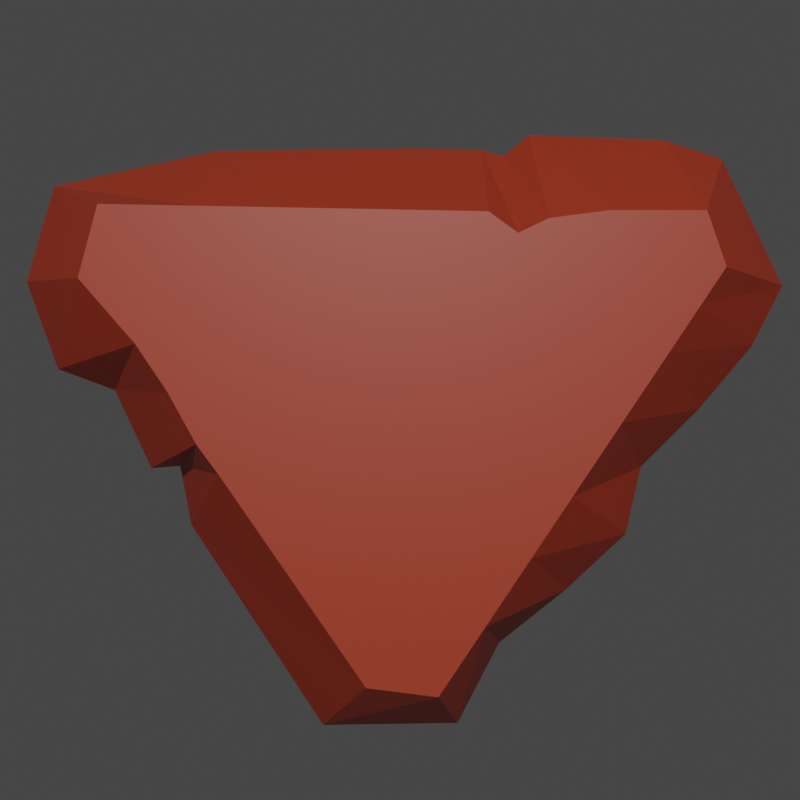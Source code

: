 # Source: panel.blend  (saved by Blender 3.4.6; exported with 4.5.12 LTS)
import bpy
from mathutils import Matrix  # noqa: F401  (used for matrix-valued properties, if any)

bpy.ops.wm.read_factory_settings(use_empty=True)
scene = bpy.context.scene
scene.name = 'Scene'

# ---- collections
col_collection = bpy.data.collections.new('Collection'); scene.collection.children.link(col_collection)

# ---- images (referenced by path relative to the original .blend; pixels are not part of the script)
import os
ASSET_DIR = os.environ.get("B2B_ASSET_DIR", "")  # directory of the original .blend (textures are referenced by path, not embedded)
HERE = os.path.dirname(os.path.abspath(__file__))  # packed textures are extracted next to this script under _unpacked/

def load_image(name, relpath, width, height, colorspace="sRGB"):
    """Load a texture the original file referenced (path relative to the .blend, or extracted next to this script)."""
    p = next((c for c in (os.path.join(HERE, relpath), os.path.join(ASSET_DIR, relpath)) if relpath and os.path.exists(c)), "")
    if p:
        img = bpy.data.images.load(p, check_existing=True)
        img.name = name
    else:  # same state as the original file: an image datablock whose file is absent (Cycles renders it pink)
        img = bpy.data.images.new(name, width, height)
        img.source = "FILE"
        img.filepath = "//" + (relpath or name)
    img.colorspace_settings.name = colorspace
    return img
img_667cfe31b0cf455b14e251991d668750_png_001 = load_image('667cfe31b0cf455b14e251991d668750.png.001', '667cfe31b0cf455b14e251991d668750.png', 1024, 1024, 'sRGB')

# ---- materials (node trees are filled in below, after node groups)
mat_001 = bpy.data.materials.new('Материал.001')
mat_001.use_transparent_shadow = False
mat_x = bpy.data.materials.new('Материал')
mat_x.use_transparent_shadow = False
mat_003 = bpy.data.materials.new('Материал.003')
mat_003.use_transparent_shadow = False
mat_002 = bpy.data.materials.new('Материал.002')
mat_002.use_transparent_shadow = False

# ---- material node trees
mat_001.use_nodes = True; mat_001.node_tree.nodes.clear()
_N = mat_001.node_tree.nodes; _L = mat_001.node_tree.links
n0 = _N.new('ShaderNodeBsdfPrincipled'); n0.name = 'Принципиальный BSDF'; n0.location = (10, 300)
n0.distribution = 'GGX'
n0.subsurface_method = 'RANDOM_WALK_SKIN'
n0.inputs[0].default_value = (0.7991, 0.07227, 0.02416, 1.0)
n0.inputs[3].default_value = 1.45
n0.inputs[27].default_value = (0.0, 0.0, 0.0, 1.0)
n0.inputs[28].default_value = 1.0
n1 = _N.new('ShaderNodeOutputMaterial'); n1.name = 'Вывод материала'; n1.location = (300, 300)
_L.new(n0.outputs[0], n1.inputs[0])
n1.is_active_output = True
mat_x.use_nodes = True; mat_x.node_tree.nodes.clear()
_N = mat_x.node_tree.nodes; _L = mat_x.node_tree.links
n0 = _N.new('ShaderNodeBsdfPrincipled'); n0.name = 'Принципиальный BSDF'; n0.location = (10, 300)
n0.distribution = 'GGX'
n0.subsurface_method = 'RANDOM_WALK_SKIN'
n0.inputs[0].default_value = (0.4621, 0.04666, 0.016, 1.0)
n0.inputs[3].default_value = 1.45
n0.inputs[27].default_value = (0.0, 0.0, 0.0, 1.0)
n0.inputs[28].default_value = 1.0
n1 = _N.new('ShaderNodeDisplacement'); n1.name = 'Смещения'; n1.location = (-473, 285)
n1.inputs[2].default_value = 1.0
n2 = _N.new('ShaderNodeTexImage'); n2.name = 'Изображение-текстура'; n2.location = (-526, 349)
n2.image = img_667cfe31b0cf455b14e251991d668750_png_001
n3 = _N.new('ShaderNodeVectorDisplacement'); n3.name = 'Векторное смещение'; n3.location = (-266, 257)
n3.inputs[1].default_value = 0.1
n3.inputs[2].default_value = 44.9
n4 = _N.new('ShaderNodeOutputMaterial'); n4.name = 'Вывод материала'; n4.location = (300, 300)
_L.new(n0.outputs[0], n4.inputs[0])
_L.new(n2.outputs[0], n3.inputs[0])
n4.is_active_output = True
mat_003.use_nodes = True; mat_003.node_tree.nodes.clear()
_N = mat_003.node_tree.nodes; _L = mat_003.node_tree.links
n0 = _N.new('ShaderNodeBsdfPrincipled'); n0.name = 'Принципиальный BSDF'; n0.location = (10, 300)
n0.distribution = 'GGX'
n0.subsurface_method = 'RANDOM_WALK_SKIN'
n0.inputs[0].default_value = (0.8, 0.1945, 0.01954, 1.0)
n0.inputs[3].default_value = 1.45
n0.inputs[27].default_value = (0.0, 0.0, 0.0, 1.0)
n0.inputs[28].default_value = 1.0
n1 = _N.new('ShaderNodeOutputMaterial'); n1.name = 'Вывод материала'; n1.location = (300, 300)
_L.new(n0.outputs[0], n1.inputs[0])
n1.is_active_output = True
mat_002.use_nodes = True; mat_002.node_tree.nodes.clear()
_N = mat_002.node_tree.nodes; _L = mat_002.node_tree.links
n0 = _N.new('ShaderNodeBsdfPrincipled'); n0.name = 'Принципиальный BSDF'; n0.location = (10, 300)
n0.distribution = 'GGX'
n0.subsurface_method = 'RANDOM_WALK_SKIN'
n0.inputs[0].default_value = (1.0, 1.0, 1.0, 1.0)
n0.inputs[3].default_value = 1.45
n0.inputs[27].default_value = (0.0, 0.0, 0.0, 1.0)
n0.inputs[28].default_value = 1.0
n1 = _N.new('ShaderNodeOutputMaterial'); n1.name = 'Вывод материала'; n1.location = (300, 300)
_L.new(n0.outputs[0], n1.inputs[0])
n1.is_active_output = True

# ---- world
world_world = bpy.data.worlds.new('World'); scene.world = world_world
world_world.use_nodes = True; world_world.node_tree.nodes.clear()
_N = world_world.node_tree.nodes; _L = world_world.node_tree.links
n0 = _N.new('ShaderNodeOutputWorld'); n0.name = 'World Output'; n0.location = (300, 300)
n1 = _N.new('ShaderNodeBackground'); n1.name = 'Background'; n1.location = (10, 300)
n1.inputs[0].default_value = (0.05088, 0.05088, 0.05088, 1.0)
_L.new(n1.outputs[0], n0.inputs[0])
n0.is_active_output = True
world_world.color = (0.05088, 0.05088, 0.05088)
world_world.use_sun_shadow = False
world_world.sun_shadow_jitter_overblur = 0.0

# ---- cameras
cam_camera = bpy.data.cameras.new('Camera')
cam_camera.clip_end = 100.0
cam_camera.ortho_scale = 7.314

# ---- lights
light_light = bpy.data.lights.new('Light', 'POINT')
light_light.transmission_factor = 0.0
light_light.energy = 1000.0
light_light.shadow_soft_size = 0.1
light_light.shadow_maximum_resolution = 0.006
light_light.use_absolute_resolution = True

# ---- meshes
me_001 = bpy.data.meshes.new('Куб.001')
me_001.from_pydata([(-0.6947, -0.6894, -0.7077), (-0.7094, -0.6894, 0.7335), (0.6597, -0.6894, -0.6305), (0.8289, -0.6894, 0.8365), (-0.7315, -0.8452, 0.2316), (-0.5767, -1.0, 0.228), (0.5913, -1.0, -0.1686), (0.7461, -0.8452, -0.1533), (0.674, -1.0, 0.6817), (0.8289, -0.8452, 0.8365), (-0.4793, -1.0, 0.6817), (-0.6613, -1.0, 0.4998), (-0.8161, -0.8452, 0.6546), (-0.6341, -0.8452, 0.8365), (-0.7445, -0.6966, 0.7188), (0.7461, -0.6894, -0.2367), (0.6908, -0.8452, 0.1089), (0.5365, -1.0, 0.06186), (0.6948, -0.6894, 0.0996), (0.8398, -0.8452, 0.02213), (0.685, -1.0, -0.008328), (0.8404, -0.6894, -0.01493), (0.47, -1.0, -0.6485), (0.636, -1.0, -0.4281), (0.8013, -0.8452, -0.5869), (0.6248, -0.8452, -0.8033), (0.7112, -0.6895, -0.6783), (-0.6613, -1.0, -0.5099), (-0.5227, -1.0, -0.6485), (-0.6775, -0.8452, -0.8033), (-0.8161, -0.8452, -0.6647), (-0.6947, -0.732, -0.7077), (-0.6613, -1.0, 0.2942), (-0.8161, -0.8452, 0.3053), (-0.6613, -1.0, 0.1618), (-0.8161, -0.8452, 0.1471)], [], [(0, 1, 3, 18, 21, 15, 2), (3, 1, 14, 13, 9), (9, 13, 10, 8), (8, 17, 16, 9), (0, 2, 26, 25, 29, 31), (31, 30, 35, 4, 33, 12, 14, 1, 0), (2, 15, 7, 24, 26), (12, 13, 14), (10, 13, 12, 11), (22, 23, 6, 20, 17, 8, 10, 11, 32, 5, 34, 27, 28), (27, 34, 35, 30), (7, 15, 21, 19), (16, 17, 20, 19), (16, 18, 3, 9), (19, 21, 18, 16), (19, 20, 6, 7), (24, 25, 26), (22, 25, 24, 23), (7, 6, 23, 24), (29, 30, 31), (29, 28, 27, 30), (29, 25, 22, 28), (4, 5, 32, 33), (33, 32, 11, 12), (35, 34, 5, 4)])
_uv = me_001.uv_layers.new(name='UVКарта')
_uv.uv.foreach_set('vector', [0.375, 0.25, 0.625, 0.25, 0.625, 0.5, 0.5127, 0.5, 0.4885, 0.5, 0.4614, 0.5, 0.375, 0.5, 0.625, 0.5, 0.875, 0.5, 0.875, 0.7121, 0.8473, 0.7306, 0.625, 0.7306, 0.625, 0.75, 0.625, 0.9723, 0.6014, 0.9488, 0.6014, 0.7735, 0.6014, 0.7735, 0.5069, 0.7735, 0.5141, 0.7306, 0.625, 0.7306, 0.125, 0.5, 0.375, 0.5, 0.375, 0.5001, 0.344, 0.7306, 0.1461, 0.7306, 0.125, 0.5631, 0.375, 0.1869, 0.3961, 0.01935, 0.5199, 0.01935, 0.5328, 0.01935, 0.544, 0.01935, 0.5973, 0.01935, 0.625, 0.03792, 0.625, 0.25, 0.375, 0.25, 0.375, 0.5, 0.4614, 0.5, 0.4741, 0.7306, 0.408, 0.7306, 0.375, 0.5001, 0.5973, 0.01935, 0.625, 0.01935, 0.625, 0.03792, 0.6014, 0.9488, 0.625, 0.9723, 0.5973, 1.0, 0.5737, 0.9765, 0.3986, 0.8045, 0.4322, 0.7735, 0.4718, 0.7735, 0.4895, 0.7735, 0.5069, 0.7735, 0.6014, 0.7735, 0.6014, 0.9488, 0.5737, 0.9765, 0.5423, 0.9765, 0.5322, 0.9765, 0.5221, 0.9765, 0.4197, 0.9765, 0.3986, 0.9554, 0.4197, 0.9765, 0.5221, 0.9765, 0.5199, 1.0, 0.3961, 1.0, 0.4741, 0.7306, 0.4614, 0.5, 0.4885, 0.5, 0.4941, 0.7306, 0.5141, 0.7306, 0.5069, 0.7735, 0.4895, 0.7735, 0.4941, 0.7306, 0.5141, 0.7306, 0.5127, 0.5, 0.625, 0.5, 0.625, 0.7306, 0.4941, 0.7306, 0.4885, 0.5, 0.5127, 0.5, 0.5141, 0.7306, 0.4941, 0.7306, 0.4895, 0.7735, 0.4718, 0.7735, 0.4741, 0.7306, 0.3708, 0.7306, 0.344, 0.7306, 0.375, 0.5001, 0.3986, 0.8045, 0.375, 0.781, 0.3874, 0.7624, 0.3986, 0.7735, 0.4741, 0.7306, 0.4718, 0.7735, 0.4322, 0.7735, 0.408, 0.7306, 0.1461, 0.7306, 0.125, 0.7306, 0.125, 0.5631, 0.375, 0.9789, 0.3986, 0.9554, 0.4197, 0.9765, 0.3961, 1.0, 0.375, 0.9789, 0.375, 0.781, 0.3986, 0.8045, 0.3986, 0.9554, 0.5328, 1.0, 0.5322, 0.9765, 0.5423, 0.9765, 0.544, 1.0, 0.544, 1.0, 0.5423, 0.9765, 0.5737, 0.9765, 0.5973, 1.0, 0.5199, 1.0, 0.5221, 0.9765, 0.5322, 0.9765, 0.5328, 1.0])
me_001.materials.append(mat_001)
me_001.update()
me_002 = bpy.data.meshes.new('Куб.002')
me_002.from_pydata([(0.7827, 1.0, 2.032), (1.0, 1.0, 1.815), (0.8525, -1.55, 1.665), (0.6335, -1.55, 1.884), (1.0, -0.8525, 1.814), (0.782, -0.8525, 2.032), (-1.0, 1.0, 1.815), (-0.7827, 1.0, 2.032), (-0.6335, -1.55, 1.884), (-0.8525, -1.55, 1.665), (-0.782, -0.8525, 2.032), (-1.0, -0.8525, 1.814), (-0.7827, 1.0, -1.998), (-1.0, 1.0, -1.781), (-0.8525, -1.0, -1.632), (-0.6335, -1.0, -1.851), (-1.0, -0.8525, -1.78), (-0.782, -0.8525, -1.998), (1.0, 1.0, -1.781), (0.7827, 1.0, -1.998), (0.6335, -1.0, -1.851), (0.8525, -1.0, -1.632), (0.782, -0.8525, -1.998), (1.0, -0.8525, -1.78), (0.9274, -0.8525, 1.126), (0.7799, -1.0, 0.967), (1.0, -0.8525, 0.9987), (0.8525, -1.0, 0.8535), (0.8525, -1.0, 1.08), (1.0, -0.8525, 1.217), (-1.0, 1.0, 0.6824), (-1.0, -0.8525, 0.6723), (-0.8525, -1.0, 0.7365), (-0.9001, -0.8525, 0.5976), (-0.7526, -1.0, 0.6509), (-1.0, 1.0, 0.6144), (-1.0, -0.8525, 0.5551), (-1.0, 1.0, 0.5386), (-0.8525, -1.0, 0.5684), (1.0, -0.8531, -1.005), (-0.8525, -1.001, -0.01966), (1.0, 1.407, -1.044), (0.8525, -1.001, -1.043), (-1.0, -0.8531, -0.07485), (0.7248, -1.001, -1.12), (-0.8525, -1.55, 1.482), (1.0, -0.8525, 1.418), (1.0, 1.054, 1.436), (0.8525, -1.55, 1.497), (-1.0, 1.0, 1.372), (-1.0, -0.8525, 1.332), (-0.8525, -1.0, 1.36), (-1.0, -0.8525, 1.232), (-1.0, 1.0, 1.233), (1.0, -0.8525, 1.3), (0.8525, -1.0, 1.398), (1.0, 1.074, 1.295), (1.0, -0.8531, -0.9504), (0.8525, -1.001, -0.9882), (1.0, 1.399, -0.9877), (-1.0, -0.853, -0.02353), (-0.8525, -1.001, 0.02944), (0.7209, -0.9132, -1.068), (0.8219, -0.9132, -1.007), (-0.8106, -0.9132, 0.0002315), (-0.8067, -0.9126, 0.5472), (-0.6867, -0.9126, 0.6688), (-0.8118, -0.9126, 0.7735), (-0.8107, -0.9126, 1.326), (0.8165, -0.9126, 1.365), (0.8117, -0.9126, 1.095), (0.7375, -0.9126, 0.9559), (0.8056, -0.9127, 0.8381)], [], [(12, 13, 37, 35, 30, 53, 49, 6, 7, 0, 1, 47, 56, 59, 41, 18, 19), (14, 40, 43, 16), (0, 7, 10, 5), (5, 10, 8, 3), (20, 21, 42, 44, 40, 14, 15), (16, 43, 60, 36, 37, 13), (5, 3, 2, 4), (4, 1, 0, 5), (18, 41, 39, 23), (8, 10, 11, 9), (10, 7, 6, 11), (2, 48, 46, 4), (17, 15, 14, 16), (16, 13, 12, 17), (17, 22, 20, 15), (20, 22, 23, 21), (18, 23, 22, 19), (12, 19, 22, 17), (24, 25, 27, 26), (26, 27, 58, 57), (29, 28, 25, 24), (30, 31, 52, 53), (31, 32, 51, 52), (33, 34, 32, 31), (35, 33, 31, 30), (37, 36, 33, 35), (36, 38, 34, 33), (43, 40, 61, 60), (39, 41, 59, 57), (39, 42, 21, 23), (40, 44, 42, 58, 63, 62, 64, 61), (46, 47, 1, 4), (45, 48, 2, 3, 8, 9), (46, 48, 55, 54), (49, 50, 11, 6), (50, 45, 9, 11), (53, 52, 50, 49), (54, 56, 47, 46), (52, 51, 45, 50), (54, 55, 28, 29), (51, 55, 48, 45), (57, 58, 42, 39), (61, 64, 65, 66, 67, 68, 69, 70, 71, 72, 63, 58, 27, 25, 28, 55, 51, 32, 34, 38), (60, 61, 38, 36), (57, 59, 56, 54, 29, 24, 26), (63, 72, 71, 70, 69, 68, 67, 66, 65, 64, 62)])
_uv = me_002.uv_layers.new(name='UVКарта')
_uv.uv.foreach_set('vector', [0.375, 0.2772, 0.4022, 0.25, 0.5284, 0.25, 0.5325, 0.25, 0.5362, 0.25, 0.5662, 0.25, 0.5737, 0.25, 0.5978, 0.25, 0.625, 0.2772, 0.625, 0.4728, 0.5978, 0.5, 0.5772, 0.5, 0.5696, 0.5, 0.4453, 0.5, 0.4423, 0.5, 0.4022, 0.5, 0.375, 0.4728, 0.3282, 0.3268, 0.4056, 0.3268, 0.4024, 0.3452, 0.3096, 0.3452, 0.6522, 0.5, 0.8478, 0.5, 0.8478, 0.7316, 0.6522, 0.7316, 0.2625, 0.3751, 0.2625, 0.5706, 0.2441, 0.552, 0.2441, 0.3937, 0.4324, 0.6455, 0.3935, 0.6066, 0.3935, 0.5664, 0.4162, 0.5733, 0.6965, 0.4965, 0.6965, 0.6066, 0.6575, 0.6455, 0.4022, 0.01844, 0.495, 0.01844, 0.4978, 0.01844, 0.5293, 0.01844, 0.5284, 0.25, 0.4022, 0.25, 0.6159, 0.7497, 0.6066, 0.7684, 0.5792, 0.7684, 0.5978, 0.7316, 0.5978, 0.7316, 0.5978, 0.5, 0.6522, 0.5, 0.6522, 0.7316, 0.4022, 0.5, 0.4423, 0.5, 0.4444, 0.7316, 0.4022, 0.7316, 0.6066, 0.9542, 0.625, 0.9728, 0.5978, 1.0, 0.5792, 0.9816, 0.625, 0.01844, 0.625, 0.25, 0.5978, 0.25, 0.5978, 0.01844, 0.7644, 0.6891, 0.7499, 0.6891, 0.7614, 0.6522, 0.7829, 0.6522, 0.5073, 0.9728, 0.5257, 0.9542, 0.5531, 0.9816, 0.5345, 1.0, 0.125, 0.7316, 0.125, 0.5, 0.1522, 0.5, 0.1522, 0.7316, 0.5284, 0.9728, 0.5284, 0.7772, 0.5469, 0.7958, 0.5469, 0.9542, 0.3934, 0.7958, 0.375, 0.7772, 0.3841, 0.7591, 0.3934, 0.7684, 0.4022, 0.5, 0.4022, 0.7316, 0.3478, 0.7316, 0.3478, 0.5, 0.1522, 0.5, 0.3478, 0.5, 0.3478, 0.7316, 0.1522, 0.7316, 0.7455, 0.6522, 0.7308, 0.6891, 0.7254, 0.6891, 0.7386, 0.6522, 0.7386, 0.6522, 0.7254, 0.6891, 0.6369, 0.6891, 0.6326, 0.6522, 0.7505, 0.6522, 0.7363, 0.6891, 0.7308, 0.6891, 0.7455, 0.6522, 0.5362, 0.25, 0.5356, 0.01844, 0.5661, 0.01844, 0.5662, 0.25, 0.443, 0.3452, 0.442, 0.3268, 0.4655, 0.3268, 0.4735, 0.3452, 0.439, 0.3452, 0.4379, 0.3268, 0.442, 0.3268, 0.443, 0.3452, 0.5325, 0.25, 0.5316, 0.01844, 0.5356, 0.01844, 0.5362, 0.25, 0.5284, 0.25, 0.5293, 0.01844, 0.5316, 0.01844, 0.5325, 0.25, 0.4367, 0.3452, 0.4339, 0.3268, 0.4379, 0.3268, 0.439, 0.3452, 0.4024, 0.3452, 0.4056, 0.3268, 0.408, 0.3268, 0.4052, 0.3452, 0.4444, 0.7316, 0.4423, 0.5, 0.4453, 0.5, 0.4474, 0.7316, 0.6296, 0.6522, 0.6343, 0.6891, 0.606, 0.6891, 0.5874, 0.6522, 0.6965, 0.4965, 0.4162, 0.5733, 0.3935, 0.5664, 0.3935, 0.5627, 0.3989, 0.5642, 0.4169, 0.5694, 0.689, 0.4952, 0.6965, 0.4932, 0.5762, 0.7316, 0.5772, 0.5, 0.5978, 0.5, 0.5978, 0.7316, 0.6965, 0.403, 0.3935, 0.402, 0.3935, 0.3815, 0.4324, 0.3425, 0.6575, 0.3425, 0.6965, 0.3815, 0.7614, 0.6522, 0.7499, 0.6891, 0.7452, 0.6891, 0.755, 0.6522, 0.5737, 0.25, 0.5715, 0.01844, 0.5978, 0.01844, 0.5978, 0.25, 0.4789, 0.3452, 0.4714, 0.3268, 0.4866, 0.3268, 0.5052, 0.3452, 0.5662, 0.25, 0.5661, 0.01844, 0.5715, 0.01844, 0.5737, 0.25, 0.5698, 0.7316, 0.5696, 0.5, 0.5772, 0.5, 0.5762, 0.7316, 0.4735, 0.3452, 0.4655, 0.3268, 0.4714, 0.3268, 0.4789, 0.3452, 0.755, 0.6522, 0.7452, 0.6891, 0.7363, 0.6891, 0.7505, 0.6522, 0.6965, 0.4114, 0.3935, 0.4087, 0.3935, 0.402, 0.6965, 0.403, 0.6326, 0.6522, 0.6369, 0.6891, 0.6343, 0.6891, 0.6296, 0.6522, 0.6965, 0.4932, 0.689, 0.4952, 0.69, 0.458, 0.6734, 0.4506, 0.6901, 0.4432, 0.689, 0.4133, 0.3999, 0.4103, 0.3997, 0.4216, 0.4065, 0.4309, 0.4006, 0.4383, 0.3989, 0.5642, 0.3935, 0.5627, 0.3935, 0.4369, 0.3935, 0.4291, 0.3935, 0.4214, 0.3935, 0.4087, 0.6965, 0.4114, 0.6965, 0.4449, 0.6965, 0.4507, 0.6965, 0.4564, 0.4052, 0.3452, 0.408, 0.3268, 0.4339, 0.3268, 0.4367, 0.3452, 0.4474, 0.7316, 0.4453, 0.5, 0.5696, 0.5, 0.5698, 0.7316, 0.5653, 0.7316, 0.5603, 0.7316, 0.5534, 0.7316, 0.3989, 0.5642, 0.4006, 0.4383, 0.4065, 0.4309, 0.3997, 0.4216, 0.3999, 0.4103, 0.689, 0.4133, 0.6901, 0.4432, 0.6734, 0.4506, 0.69, 0.458, 0.689, 0.4952, 0.4169, 0.5694])
me_002.materials.append(mat_x)
me_002.update()
me_003 = bpy.data.meshes.new('Куб.003')
me_003.from_pydata([(-0.6795, -1.0, -0.8628), (-0.5825, -1.0, 0.8664), (-0.7278, 1.0, -0.9481), (-0.5835, 1.0, 0.9719), (0.8284, -1.0, -0.7739), (0.9433, -1.0, 0.7779), (0.9629, 1.0, -0.8363), (0.9433, 1.0, 0.8834), (-0.759, -1.0, 0.8257), (-0.7999, 1.0, 0.902), (0.9643, 1.0, 0.7806), (0.88, -1.0, 0.7806), (-0.8719, 1.0, 0.831), (0.9611, 1.254, 0.7417), (0.8769, -0.7456, 0.7417), (-0.759, -1.0, 0.806), (-0.9337, 1.0, 0.7877), (1.0, 1.0, 0.6748), (0.9158, -1.0, 0.6748), (-0.759, -1.0, 0.7446), (-0.3639, -1.0, 0.8196), (-0.3758, 1.0, 0.9251), (-0.3146, -1.0, 0.8664), (-0.3299, 1.0, 0.9719), (-0.2432, -1.0, 0.841), (-0.2551, 1.0, 0.9464), (-0.204, -1.0, 0.8664), (-0.2159, 1.0, 0.9719), (-0.3061, 1.0, 0.9719), (-0.2925, -1.0, 0.8664), (0.09362, -1.0, 0.8664), (0.09702, 1.0, 0.9719), (0.131, -1.0, 0.8349), (0.1395, 1.0, 0.9403), (0.1668, -1.0, 0.8664), (0.1736, 1.0, 0.9719), (0.2688, -1.0, 0.8664), (0.2788, 1.0, 0.9719), (0.3198, -1.0, 0.8359), (0.3334, 1.0, 0.9414), (0.777, -1.0, 0.8383), (0.7975, 1.0, 0.9438), (0.9878, 1.0, 0.6087), (0.9035, -1.0, 0.6027), (0.9682, 1.0, 0.5572), (0.8839, -1.0, 0.553), (0.9309, 1.0, 0.394), (0.847, -1.0, 0.3738), (1.036, 1.0, 0.264), (0.9518, -1.0, 0.2506), (1.01, 1.0, 0.2316), (0.8752, -1.0, 0.2055), (1.067, 1.0, 0.1864), (0.9265, -1.0, 0.1702), (0.9771, 1.0, 0.1178), (0.804, -1.0, 0.1101), (1.043, 1.0, 0.07528), (0.887, -1.0, 0.05629), (1.026, 1.0, 0.02188), (0.8634, -1.0, 0.006014), (1.004, 1.0, -0.04027), (0.8646, -1.0, -0.0501), (-0.759, -1.0, 0.5249), (-0.8547, 0.09626, 0.5492), (-0.7637, -1.0, 0.4381), (-0.8612, 0.08978, 0.4602), (-0.7517, -1.0, 0.285), (-0.9274, 1.0, 0.2674), (-0.9064, 1.0, 0.09152), (-0.7136, -1.0, 0.1193), (-0.859, -1.0, -0.2632), (-0.9609, 0.06241, -0.2667), (-0.8004, -1.0, -0.3827), (-0.9115, 0.1005, -0.4065), (-0.7844, -1.0, -0.4639), (-0.9626, 0.1575, -0.4856), (-0.7347, -1.0, -0.6327), (-0.9646, 0.4567, -0.6683), (-0.7505, -1.0, -0.7157), (-0.9337, 0.6161, -0.7656), (-0.7254, -1.0, -0.7549), (-0.8614, 0.8003, -0.8781), (-0.636, -1.0, -0.8258), (-0.8177, 0.9205, -0.9127), (-0.5341, 1.0, -0.9749), (-0.544, -1.0, -0.8914), (-0.3, -1.0, -0.84), (-0.2881, 1.0, -0.9436), (-0.1089, 1.0, -0.9101), (-0.1357, -1.0, -0.8037), (0.0892, -1.0, -0.817), (0.05972, 1.0, -0.9354), (0.1995, -1.0, -0.8554), (0.197, 1.0, -0.9399), (0.3537, -1.0, -0.8342), (0.4049, 1.0, -0.9247), (0.5836, -1.0, -0.8016), (0.5893, 1.0, -0.8801), (0.7604, 1.0, -0.91), (0.7019, -1.0, -0.85), (0.9879, 1.0, -0.6501), (0.8628, -1.0, -0.6433), (0.8877, -1.0, -0.4919), (1.014, 0.8323, -0.4995), (1.019, 1.0, -0.2952), (0.859, -1.0, -0.2863), (0.8626, -1.0, -0.1809), (0.9773, 1.0, -0.1817), (0.9787, 1.0, -0.1153), (0.861, -1.0, -0.1113)], [], [(8, 1, 3, 9), (9, 3, 21, 23, 28, 25, 27, 31, 33, 35, 37, 39, 41, 7, 10), (10, 7, 5, 11), (11, 5, 40, 38, 36, 34, 32, 30, 26, 24, 29, 22, 20, 1, 8), (2, 84, 85, 0), (7, 41, 40, 5), (13, 10, 11, 14), (12, 9, 10, 13), (15, 8, 9, 12), (19, 15, 12, 16), (16, 12, 13, 17), (17, 13, 14, 18), (4, 101, 102, 105, 106, 109, 61, 59, 57, 55, 53, 51, 49, 47, 45, 43, 18, 19, 62, 64, 66, 69, 70, 72, 74, 76, 78, 80, 82, 0, 85, 86, 89, 90, 92, 94, 96, 99), (6, 100, 101, 4), (2, 68, 67, 16, 17, 42, 44, 46, 48, 50, 52, 54, 56, 58, 60, 108, 107, 104, 100, 6, 98, 97, 95, 93, 91, 88, 87, 84), (0, 82, 83, 2), (20, 21, 3, 1), (22, 23, 21, 20), (24, 25, 28, 29), (26, 27, 25, 24), (29, 28, 23, 22), (30, 31, 27, 26), (32, 33, 31, 30), (34, 35, 33, 32), (36, 37, 35, 34), (38, 39, 37, 36), (40, 41, 39, 38), (43, 42, 17, 18), (45, 44, 42, 43), (47, 46, 44, 45), (49, 48, 46, 47), (51, 50, 48, 49), (53, 52, 50, 51), (55, 54, 52, 53), (57, 56, 54, 55), (59, 58, 56, 57), (61, 60, 58, 59), (16, 63, 62, 19), (16, 65, 64, 62, 63), (67, 66, 64, 65, 16), (68, 69, 66, 67), (68, 71, 70, 69), (68, 73, 72, 70, 71), (2, 83, 81, 79, 77, 75, 74, 72, 73, 68), (77, 76, 74, 75), (79, 78, 76, 77), (81, 80, 78, 79), (83, 82, 80, 81), (85, 84, 87, 86), (86, 87, 88, 89), (89, 88, 91, 90), (90, 91, 93, 92), (92, 93, 95, 94), (94, 95, 97, 96), (96, 97, 98, 99), (99, 98, 6, 4), (101, 100, 103, 102), (102, 103, 100, 104, 105), (105, 104, 107, 106), (106, 107, 108, 109), (109, 108, 60, 61), (18, 14, 11, 8, 15, 19)])
_uv = me_003.uv_layers.new(name='UVКарта')
_uv.uv.foreach_set('vector', [0.5, 0.0, 0.625, 0.0, 0.625, 0.25, 0.5, 0.25, 0.5, 0.25, 0.625, 0.25, 0.625, 0.2828, 0.625, 0.29, 0.625, 0.2938, 0.625, 0.3019, 0.625, 0.308, 0.625, 0.3574, 0.625, 0.3642, 0.625, 0.3695, 0.625, 0.3861, 0.625, 0.3948, 0.625, 0.468, 0.625, 0.5, 0.5, 0.5, 0.5, 0.5, 0.625, 0.5, 0.625, 0.75, 0.5, 0.75, 0.5, 0.75, 0.625, 0.75, 0.625, 0.7852, 0.625, 0.8574, 0.625, 0.8655, 0.625, 0.8816, 0.625, 0.8873, 0.625, 0.8932, 0.625, 0.9402, 0.625, 0.9464, 0.625, 0.9542, 0.625, 0.9577, 0.625, 0.9655, 0.625, 1.0, 0.5, 1.0, 0.125, 0.5, 0.1553, 0.5, 0.1556, 0.75, 0.125, 0.75, 0.625, 0.5, 0.657, 0.5, 0.6602, 0.75, 0.625, 0.75, 0.4375, 0.5, 0.5, 0.5, 0.5, 0.75, 0.4375, 0.75, 0.4375, 0.25, 0.5, 0.25, 0.5, 0.5, 0.4375, 0.5, 0.4375, 0.0, 0.5, 0.0, 0.5, 0.25, 0.4375, 0.25, 0.4062, 0.0, 0.4375, 0.0, 0.4375, 0.25, 0.4062, 0.25, 0.4062, 0.25, 0.4375, 0.25, 0.4375, 0.5, 0.4062, 0.5, 0.4062, 0.5, 0.4375, 0.5, 0.4375, 0.75, 0.4062, 0.75, 0.375, 0.75, 0.3782, 0.75, 0.3819, 0.75, 0.3869, 0.75, 0.3895, 0.75, 0.3912, 0.75, 0.3927, 0.75, 0.3938, 0.75, 0.3947, 0.75, 0.3957, 0.75, 0.3968, 0.75, 0.3975, 0.75, 0.3983, 0.75, 0.4006, 0.75, 0.404, 0.75, 0.4045, 0.75, 0.4062, 0.75, 0.4062, 1.0, 0.4023, 1.0, 0.4008, 1.0, 0.398, 1.0, 0.3951, 1.0, 0.3882, 1.0, 0.3861, 1.0, 0.3846, 1.0, 0.3816, 1.0, 0.3801, 1.0, 0.3786, 1.0, 0.3772, 1.0, 0.375, 1.0, 0.375, 0.9694, 0.375, 0.9348, 0.375, 0.9114, 0.375, 0.8887, 0.375, 0.8713, 0.375, 0.8419, 0.375, 0.8092, 0.375, 0.7924, 0.375, 0.5, 0.3792, 0.5, 0.3782, 0.75, 0.375, 0.75, 0.375, 0.25, 0.3941, 0.25, 0.3972, 0.25, 0.4062, 0.25, 0.4062, 0.5, 0.4047, 0.5, 0.4041, 0.5, 0.401, 0.5, 0.3986, 0.5, 0.398, 0.5, 0.3971, 0.5, 0.3959, 0.5, 0.3951, 0.5, 0.3941, 0.5, 0.3929, 0.5, 0.3912, 0.5, 0.3897, 0.5, 0.3872, 0.5, 0.3792, 0.5, 0.375, 0.5, 0.375, 0.4657, 0.375, 0.4412, 0.375, 0.4148, 0.375, 0.385, 0.375, 0.3653, 0.375, 0.3412, 0.375, 0.3155, 0.375, 0.2803, 0.375, 0.0, 0.3772, 0.0, 0.3759, 0.2401, 0.375, 0.25, 0.8405, 0.75, 0.8422, 0.5, 0.875, 0.5, 0.875, 0.75, 0.8327, 0.75, 0.835, 0.5, 0.8422, 0.5, 0.8405, 0.75, 0.8214, 0.75, 0.8231, 0.5, 0.8312, 0.5, 0.8292, 0.75, 0.8152, 0.75, 0.817, 0.5, 0.8231, 0.5, 0.8214, 0.75, 0.8292, 0.75, 0.8312, 0.5, 0.835, 0.5, 0.8327, 0.75, 0.7682, 0.75, 0.7676, 0.5, 0.817, 0.5, 0.8152, 0.75, 0.7623, 0.75, 0.7608, 0.5, 0.7676, 0.5, 0.7682, 0.75, 0.7566, 0.75, 0.7555, 0.5, 0.7608, 0.5, 0.7623, 0.75, 0.7405, 0.75, 0.7389, 0.5, 0.7555, 0.5, 0.7566, 0.75, 0.7324, 0.75, 0.7302, 0.5, 0.7389, 0.5, 0.7405, 0.75, 0.6602, 0.75, 0.657, 0.5, 0.7302, 0.5, 0.7324, 0.75, 0.4045, 0.75, 0.4047, 0.5, 0.4062, 0.5, 0.4062, 0.75, 0.404, 0.75, 0.4041, 0.5, 0.4047, 0.5, 0.4045, 0.75, 0.4006, 0.75, 0.401, 0.5, 0.4041, 0.5, 0.404, 0.75, 0.3983, 0.75, 0.3986, 0.5, 0.401, 0.5, 0.4006, 0.75, 0.3975, 0.75, 0.398, 0.5, 0.3986, 0.5, 0.3983, 0.75, 0.3968, 0.75, 0.3971, 0.5, 0.398, 0.5, 0.3975, 0.75, 0.3957, 0.75, 0.3959, 0.5, 0.3971, 0.5, 0.3968, 0.75, 0.3947, 0.75, 0.3951, 0.5, 0.3959, 0.5, 0.3957, 0.75, 0.3938, 0.75, 0.3941, 0.5, 0.3951, 0.5, 0.3947, 0.75, 0.3927, 0.75, 0.3929, 0.5, 0.3941, 0.5, 0.3938, 0.75, 0.4062, 0.25, 0.4024, 0.137, 0.4023, 0.0, 0.4062, 0.0, 0.4062, 0.25, 0.4008, 0.1362, 0.4008, 0.0, 0.4023, 0.0, 0.4024, 0.137, 0.3972, 0.25, 0.398, 0.0, 0.4008, 0.0, 0.4008, 0.1362, 0.4062, 0.25, 0.3941, 0.25, 0.3951, 0.0, 0.398, 0.0, 0.3972, 0.25, 0.3941, 0.25, 0.388, 0.1327, 0.3882, 0.0, 0.3951, 0.0, 0.3941, 0.25, 0.3855, 0.1375, 0.3861, 0.0, 0.3882, 0.0, 0.388, 0.1327, 0.375, 0.25, 0.3759, 0.2401, 0.3772, 0.225, 0.3791, 0.202, 0.3809, 0.1821, 0.3841, 0.1447, 0.3846, 0.0, 0.3861, 0.0, 0.3855, 0.1375, 0.3941, 0.25, 0.3809, 0.1821, 0.3816, 0.0, 0.3846, 0.0, 0.3841, 0.1447, 0.3791, 0.202, 0.3801, 0.0, 0.3816, 0.0, 0.3809, 0.1821, 0.3772, 0.225, 0.3786, 0.0, 0.3801, 0.0, 0.3791, 0.202, 0.3759, 0.2401, 0.3772, 0.0, 0.3786, 0.0, 0.3772, 0.225, 0.1556, 0.75, 0.1553, 0.5, 0.1905, 0.5, 0.1902, 0.75, 0.1902, 0.75, 0.1905, 0.5, 0.2162, 0.5, 0.2136, 0.75, 0.2136, 0.75, 0.2162, 0.5, 0.2403, 0.5, 0.2363, 0.75, 0.2363, 0.75, 0.2403, 0.5, 0.26, 0.5, 0.2537, 0.75, 0.2537, 0.75, 0.26, 0.5, 0.2898, 0.5, 0.2831, 0.75, 0.2831, 0.75, 0.2898, 0.5, 0.3162, 0.5, 0.3158, 0.75, 0.3158, 0.75, 0.3162, 0.5, 0.3407, 0.5, 0.3326, 0.75, 0.3326, 0.75, 0.3407, 0.5, 0.375, 0.5, 0.375, 0.75, 0.3782, 0.75, 0.3792, 0.5, 0.3825, 0.521, 0.3819, 0.75, 0.3819, 0.75, 0.3825, 0.521, 0.3792, 0.5, 0.3872, 0.5, 0.3869, 0.75, 0.3869, 0.75, 0.3872, 0.5, 0.3897, 0.5, 0.3895, 0.75, 0.3895, 0.75, 0.3897, 0.5, 0.3912, 0.5, 0.3912, 0.75, 0.3912, 0.75, 0.3912, 0.5, 0.3929, 0.5, 0.3927, 0.75, 0.4062, 0.75, 0.4375, 0.75, 0.5, 0.75, 0.5, 1.0, 0.4375, 1.0, 0.4062, 1.0])
me_003.materials.append(mat_x)
me_003.update()
me_x = bpy.data.meshes.new('Куб')
me_x.from_pydata([(-0.9, -0.9893, -0.9), (-0.9, -0.9893, 0.9), (-1.0, -0.8856, -1.0), (-1.0, -0.8856, 1.0), (0.9, -0.9893, -0.9), (0.9, -0.9893, 0.9), (1.0, -0.8856, -1.0), (1.0, -0.8856, 1.0), (-1.0, -1.0, -1.0), (-1.0, -1.0, 1.0), (1.0, -1.0, 1.0), (1.0, -1.0, -1.0), (-0.95, -1.0, -0.95), (-0.95, -1.0, 0.95), (0.95, -1.0, 0.95), (0.95, -1.0, -0.95)], [], [(8, 9, 3, 2), (2, 3, 7, 6), (6, 7, 10, 11), (4, 5, 1, 0), (2, 6, 11, 8), (7, 3, 9, 10), (12, 13, 9, 8), (14, 15, 11, 10), (15, 12, 8, 11), (13, 14, 10, 9), (0, 1, 13, 12), (5, 4, 15, 14), (4, 0, 12, 15), (1, 5, 14, 13)])
_uv = me_x.uv_layers.new(name='UVКарта')
_uv.uv.foreach_set('vector', [0.375, 0.0, 0.625, 0.0, 0.625, 0.25, 0.375, 0.25, 0.375, 0.25, 0.625, 0.25, 0.625, 0.5, 0.375, 0.5, 0.375, 0.5, 0.625, 0.5, 0.625, 0.75, 0.375, 0.75, 0.3875, 0.7625, 0.6125, 0.7625, 0.6125, 0.9875, 0.3875, 0.9875, 0.125, 0.5, 0.375, 0.5, 0.375, 0.75, 0.125, 0.75, 0.625, 0.5, 0.875, 0.5, 0.875, 0.75, 0.625, 0.75, 0.3812, 0.9937, 0.6187, 0.9937, 0.625, 1.0, 0.375, 1.0, 0.6187, 0.7563, 0.3812, 0.7562, 0.375, 0.75, 0.625, 0.75, 0.3812, 0.7562, 0.3812, 0.9937, 0.375, 1.0, 0.375, 0.75, 0.6187, 0.9937, 0.6187, 0.7563, 0.625, 0.75, 0.625, 1.0, 0.3875, 0.9875, 0.6125, 0.9875, 0.6187, 0.9937, 0.3812, 0.9937, 0.6125, 0.7625, 0.3875, 0.7625, 0.3812, 0.7562, 0.6187, 0.7563, 0.3875, 0.7625, 0.3875, 0.9875, 0.3812, 0.9937, 0.3812, 0.7562, 0.6125, 0.9875, 0.6125, 0.7625, 0.6187, 0.7563, 0.6187, 0.9937])
me_x.materials.append(mat_001)
me_x.update()
me_004 = bpy.data.meshes.new('Куб.004')
me_004.from_pydata([(-1.0, -1.0, -1.0), (-1.0, -1.0, 1.0), (-1.0, 1.0, -1.0), (-1.0, 1.0, 1.0), (1.0, -1.0, -1.0), (1.0, -1.0, 1.0), (1.0, 1.0, -1.0), (1.0, 1.0, 1.0)], [], [(0, 1, 3, 2), (2, 3, 7, 6), (6, 7, 5, 4), (4, 5, 1, 0), (2, 6, 4, 0), (7, 3, 1, 5)])
_uv = me_004.uv_layers.new(name='UVКарта')
_uv.uv.foreach_set('vector', [0.375, 0.0, 0.625, 0.0, 0.625, 0.25, 0.375, 0.25, 0.375, 0.25, 0.625, 0.25, 0.625, 0.5, 0.375, 0.5, 0.375, 0.5, 0.625, 0.5, 0.625, 0.75, 0.375, 0.75, 0.375, 0.75, 0.625, 0.75, 0.625, 1.0, 0.375, 1.0, 0.125, 0.5, 0.375, 0.5, 0.375, 0.75, 0.125, 0.75, 0.625, 0.5, 0.875, 0.5, 0.875, 0.75, 0.625, 0.75])
me_004.update()
me_005 = bpy.data.meshes.new('Куб.005')
me_005.from_pydata([(-1.0, -1.0, -1.0), (-1.0, -1.0, 1.0), (-1.0, 1.0, -1.0), (-1.0, 1.0, 1.0), (1.0, -1.0, -1.0), (1.0, -1.0, 1.0), (1.0, 1.0, -1.0), (1.0, 1.0, 1.0)], [], [(0, 1, 3, 2), (2, 3, 7, 6), (6, 7, 5, 4), (4, 5, 1, 0), (2, 6, 4, 0), (7, 3, 1, 5)])
_uv = me_005.uv_layers.new(name='UVКарта')
_uv.uv.foreach_set('vector', [0.375, 0.0, 0.625, 0.0, 0.625, 0.25, 0.375, 0.25, 0.375, 0.25, 0.625, 0.25, 0.625, 0.5, 0.375, 0.5, 0.375, 0.5, 0.625, 0.5, 0.625, 0.75, 0.375, 0.75, 0.375, 0.75, 0.625, 0.75, 0.625, 1.0, 0.375, 1.0, 0.125, 0.5, 0.375, 0.5, 0.375, 0.75, 0.125, 0.75, 0.625, 0.5, 0.875, 0.5, 0.875, 0.75, 0.625, 0.75])
me_005.materials.append(mat_003)
me_005.update()
me_006 = bpy.data.meshes.new('Куб.006')
me_006.from_pydata([(-1.0, -1.0, -1.0), (-1.0, -1.0, 1.0), (-1.0, 1.0, -1.0), (-1.0, 1.0, 1.0), (1.0, -1.0, -1.0), (1.0, -1.0, 1.0), (1.0, 1.0, -1.0), (1.0, 1.0, 1.0)], [], [(0, 1, 3, 2), (2, 3, 7, 6), (6, 7, 5, 4), (4, 5, 1, 0), (2, 6, 4, 0), (7, 3, 1, 5)])
_uv = me_006.uv_layers.new(name='UVКарта')
_uv.uv.foreach_set('vector', [0.375, 0.0, 0.625, 0.0, 0.625, 0.25, 0.375, 0.25, 0.375, 0.25, 0.625, 0.25, 0.625, 0.5, 0.375, 0.5, 0.375, 0.5, 0.625, 0.5, 0.625, 0.75, 0.375, 0.75, 0.375, 0.75, 0.625, 0.75, 0.625, 1.0, 0.375, 1.0, 0.125, 0.5, 0.375, 0.5, 0.375, 0.75, 0.125, 0.75, 0.625, 0.5, 0.875, 0.5, 0.875, 0.75, 0.625, 0.75])
me_006.materials.append(mat_003)
me_006.update()
me_007 = bpy.data.meshes.new('Куб.007')
me_007.from_pydata([(-1.0, -1.0, -1.0), (-1.0, -1.0, 1.0), (-1.0, 1.0, -1.0), (-1.0, 1.0, 1.0), (1.0, -1.0, -1.0), (1.0, -1.0, 1.0), (1.0, 1.0, -1.0), (1.0, 1.0, 1.0)], [], [(0, 1, 3, 2), (2, 3, 7, 6), (6, 7, 5, 4), (4, 5, 1, 0), (2, 6, 4, 0), (7, 3, 1, 5)])
_uv = me_007.uv_layers.new(name='UVКарта')
_uv.uv.foreach_set('vector', [0.375, 0.0, 0.625, 0.0, 0.625, 0.25, 0.375, 0.25, 0.375, 0.25, 0.625, 0.25, 0.625, 0.5, 0.375, 0.5, 0.375, 0.5, 0.625, 0.5, 0.625, 0.75, 0.375, 0.75, 0.375, 0.75, 0.625, 0.75, 0.625, 1.0, 0.375, 1.0, 0.125, 0.5, 0.375, 0.5, 0.375, 0.75, 0.125, 0.75, 0.625, 0.5, 0.875, 0.5, 0.875, 0.75, 0.625, 0.75])
me_007.materials.append(mat_x)
me_007.update()
me_008 = bpy.data.meshes.new('Куб.008')
me_008.from_pydata([(-0.4807, 1.0, -1.0), (-1.0, 1.0, 1.0), (0.4766, 1.0, -1.0), (1.0, 1.0, 1.0), (-0.3519, -1.0, -0.8334), (-0.4807, -0.8334, -1.0), (-0.7846, -1.0, 0.8334), (-1.0, -0.8334, 1.0), (0.348, -1.0, -0.8334), (0.4766, -0.8334, -1.0), (0.7842, -1.0, 0.8334), (1.0, -0.8334, 1.0)], [], [(8, 10, 6, 4), (0, 1, 3, 2), (3, 1, 7, 11), (5, 7, 1, 0), (2, 3, 11, 9), (4, 6, 7, 5), (10, 8, 9, 11), (5, 9, 8, 4), (11, 7, 6, 10), (0, 2, 9, 5)])
_uv = me_008.uv_layers.new(name='UVКарта')
_uv.uv.foreach_set('vector', [0.3958, 0.7882, 0.6042, 0.7736, 0.6042, 0.9764, 0.3958, 0.9618, 0.375, 0.25, 0.625, 0.25, 0.625, 0.5, 0.375, 0.5, 0.625, 0.5, 0.875, 0.5, 0.875, 0.7292, 0.625, 0.7292, 0.375, 0.02082, 0.625, 0.02082, 0.625, 0.25, 0.375, 0.25, 0.375, 0.5, 0.625, 0.5, 0.625, 0.7292, 0.375, 0.7292, 0.3958, 0.9618, 0.6042, 0.9764, 0.625, 1.0, 0.375, 1.0, 0.6042, 0.7736, 0.3958, 0.7882, 0.375, 0.7292, 0.625, 0.7292, 0.375, 1.0, 0.375, 0.75, 0.3958, 0.7882, 0.3958, 0.9618, 0.625, 0.75, 0.625, 1.0, 0.6042, 0.9764, 0.6042, 0.7736, 0.125, 0.5, 0.375, 0.5, 0.375, 0.7292, 0.125, 0.7292])
me_008.materials.append(mat_x)
me_008.update()
me_x_1 = bpy.data.meshes.new('Цилиндр')
me_x_1.from_pydata([(0.0, 1.0, -1.0), (0.0, 1.0, 1.0), (0.1951, 0.9808, -1.0), (0.1951, 0.9808, 1.0), (0.3827, 0.9239, -1.0), (0.3827, 0.9239, 1.0), (0.5556, 0.8315, -1.0), (0.5556, 0.8315, 1.0), (0.7071, 0.7071, -1.0), (0.7071, 0.7071, 1.0), (0.8315, 0.5556, -1.0), (0.8315, 0.5556, 1.0), (0.9239, 0.3827, -1.0), (0.9239, 0.3827, 1.0), (0.9808, 0.1951, -1.0), (0.9808, 0.1951, 1.0), (1.0, 0.0, -1.0), (1.0, 0.0, 1.0), (0.9808, -0.1951, -1.0), (0.9808, -0.1951, 1.0), (0.9239, -0.3827, -1.0), (0.9239, -0.3827, 1.0), (0.8315, -0.5556, -1.0), (0.8315, -0.5556, 1.0), (0.7071, -0.7071, -1.0), (0.7071, -0.7071, 1.0), (0.5556, -0.8315, -1.0), (0.5556, -0.8315, 1.0), (0.3827, -0.9239, -1.0), (0.3827, -0.9239, 1.0), (0.1951, -0.9808, -1.0), (0.1951, -0.9808, 1.0), (0.0, -1.0, -1.0), (0.0, -1.0, 1.0), (-0.1951, -0.9808, -1.0), (-0.1951, -0.9808, 1.0), (-0.3827, -0.9239, -1.0), (-0.3827, -0.9239, 1.0), (-0.5556, -0.8315, -1.0), (-0.5556, -0.8315, 1.0), (-0.7071, -0.7071, -1.0), (-0.7071, -0.7071, 1.0), (-0.8315, -0.5556, -1.0), (-0.8315, -0.5556, 1.0), (-0.9239, -0.3827, -1.0), (-0.9239, -0.3827, 1.0), (-0.9808, -0.1951, -1.0), (-0.9808, -0.1951, 1.0), (-1.0, 0.0, -1.0), (-1.0, 0.0, 1.0), (-0.9808, 0.1951, -1.0), (-0.9808, 0.1951, 1.0), (-0.9239, 0.3827, -1.0), (-0.9239, 0.3827, 1.0), (-0.8315, 0.5556, -1.0), (-0.8315, 0.5556, 1.0), (-0.7071, 0.7071, -1.0), (-0.7071, 0.7071, 1.0), (-0.5556, 0.8315, -1.0), (-0.5556, 0.8315, 1.0), (-0.3827, 0.9239, -1.0), (-0.3827, 0.9239, 1.0), (-0.1951, 0.9808, -1.0), (-0.1951, 0.9808, 1.0), (1.389, -0.2777, 0.6124), (1.501, -0.1661, 0.6124), (1.501, -0.1661, -0.6124), (1.389, -0.2777, -0.6124), (1.502, 0.1632, 0.6124), (1.388, 0.2795, 0.6124), (1.388, 0.2795, -0.6124), (1.502, 0.1632, -0.6124), (-1.389, 0.2795, 0.6124), (-1.501, 0.1663, 0.6124), (-1.501, 0.1663, -0.6124), (-1.389, 0.2795, -0.6124), (-1.501, -0.1668, 0.6124), (-1.388, -0.2777, 0.6124), (-1.388, -0.2777, -0.6124), (-1.501, -0.1668, -0.6124), (0.7855, -1.178, 0.6124), (0.9439, -1.179, 0.6124), (0.9439, -1.179, -0.6124), (0.7855, -1.178, -0.6124), (1.177, -0.9466, 0.6124), (1.179, -0.7838, 0.6124), (1.179, -0.7838, -0.6124), (1.177, -0.9466, -0.6124), (-0.7844, 1.18, 0.6124), (-0.9439, 1.179, 0.6124), (-0.9439, 1.179, -0.6124), (-0.7844, 1.18, -0.6124), (-1.179, 0.9435, 0.6124), (-1.178, 0.7852, 0.6124), (-1.178, 0.7852, -0.6124), (-1.179, 0.9435, -0.6124), (1.178, 0.7855, 0.6124), (1.179, 0.9439, 0.6124), (1.179, 0.9439, -0.6124), (1.178, 0.7855, -0.6124), (0.9466, 1.177, 0.6124), (0.7838, 1.179, 0.6124), (0.7838, 1.179, -0.6124), (0.9466, 1.177, -0.6124), (-1.18, -0.7844, 0.6124), (-1.179, -0.9439, 0.6124), (-1.179, -0.9439, -0.6124), (-1.18, -0.7844, -0.6124), (-0.9435, -1.179, 0.6124), (-0.7852, -1.178, 0.6124), (-0.7852, -1.178, -0.6124), (-0.9435, -1.179, -0.6124), (0.2777, 1.389, 0.6124), (0.1661, 1.501, 0.6124), (0.1661, 1.501, -0.6124), (0.2777, 1.389, -0.6124), (-0.1632, 1.502, 0.6124), (-0.2795, 1.388, 0.6124), (-0.2795, 1.388, -0.6124), (-0.1632, 1.502, -0.6124), (-0.2795, -1.389, 0.6124), (-0.1663, -1.501, 0.6124), (-0.1663, -1.501, -0.6124), (-0.2795, -1.389, -0.6124), (0.1668, -1.501, 0.6124), (0.2777, -1.388, 0.6124), (0.2777, -1.388, -0.6124), (0.1668, -1.501, -0.6124), (0.0, 0.4033, -1.282), (0.0, 0.4033, 1.035), (0.07867, 0.3955, -1.282), (0.07867, 0.3955, 1.035), (0.1543, 0.3726, -1.282), (0.1543, 0.3726, 1.035), (0.224, 0.3353, -1.282), (0.224, 0.3353, 1.035), (0.2851, 0.2851, -1.282), (0.2851, 0.2851, 1.035), (0.3353, 0.224, -1.282), (0.3353, 0.224, 1.035), (0.3726, 0.1543, -1.282), (0.3726, 0.1543, 1.035), (0.3955, 0.07867, -1.282), (0.3955, 0.07867, 1.035), (0.4033, 8.681e-09, -1.282), (0.4033, -1.618e-08, 1.035), (0.3955, -0.07867, -1.282), (0.3955, -0.07867, 1.035), (0.3726, -0.1543, -1.282), (0.3726, -0.1543, 1.035), (0.3353, -0.224, -1.282), (0.3353, -0.224, 1.035), (0.2851, -0.2851, -1.282), (0.2851, -0.2851, 1.035), (0.224, -0.3353, -1.282), (0.224, -0.3353, 1.035), (0.1543, -0.3726, -1.282), (0.1543, -0.3726, 1.035), (0.07867, -0.3955, -1.282), (0.07867, -0.3955, 1.035), (0.0, -0.4033, -1.282), (0.0, -0.4033, 1.035), (-0.07867, -0.3955, -1.282), (-0.07867, -0.3955, 1.035), (-0.1543, -0.3726, -1.282), (-0.1543, -0.3726, 1.035), (-0.224, -0.3353, -1.282), (-0.224, -0.3353, 1.035), (-0.2851, -0.2851, -1.282), (-0.2851, -0.2851, 1.035), (-0.3353, -0.224, -1.282), (-0.3353, -0.224, 1.035), (-0.3726, -0.1543, -1.282), (-0.3726, -0.1543, 1.035), (-0.3955, -0.07867, -1.282), (-0.3955, -0.07867, 1.035), (-0.4033, 8.681e-09, -1.282), (-0.4033, -1.618e-08, 1.035), (-0.3955, 0.07867, -1.282), (-0.3955, 0.07867, 1.035), (-0.3726, 0.1543, -1.282), (-0.3726, 0.1543, 1.035), (-0.3353, 0.224, -1.282), (-0.3353, 0.224, 1.035), (-0.2851, 0.2851, -1.282), (-0.2851, 0.2851, 1.035), (-0.224, 0.3353, -1.282), (-0.224, 0.3353, 1.035), (-0.1543, 0.3726, -1.282), (-0.1543, 0.3726, 1.035), (-0.07867, 0.3955, -1.282), (-0.07867, 0.3955, 1.035)], [], [(0, 1, 3, 2), (2, 3, 5, 4), (4, 5, 7, 6), (6, 7, 9, 8), (8, 9, 11, 10), (10, 11, 13, 12), (12, 13, 15, 14), (14, 15, 17, 16), (16, 17, 19, 18), (18, 19, 21, 20), (20, 21, 23, 22), (22, 23, 25, 24), (24, 25, 27, 26), (26, 27, 29, 28), (28, 29, 31, 30), (30, 31, 33, 32), (32, 33, 35, 34), (34, 35, 37, 36), (36, 37, 39, 38), (38, 39, 41, 40), (40, 41, 43, 42), (42, 43, 45, 44), (44, 45, 47, 46), (46, 47, 49, 48), (48, 49, 51, 50), (50, 51, 53, 52), (52, 53, 55, 54), (54, 55, 57, 56), (56, 57, 59, 58), (58, 59, 61, 60), (3, 1, 63, 61, 59, 57, 55, 53, 51, 49, 47, 45, 43, 41, 39, 37, 35, 33, 31, 29, 27, 25, 23, 21, 19, 17, 15, 13, 11, 9, 7, 5), (60, 61, 63, 62), (62, 63, 1, 0), (0, 2, 4, 6, 8, 10, 12, 14, 16, 18, 20, 22, 24, 26, 28, 30, 32, 34, 36, 38, 40, 42, 44, 46, 48, 50, 52, 54, 56, 58, 60, 62), (66, 71, 68, 65), (74, 75, 70, 71, 66, 67, 78, 79), (76, 77, 64, 65, 68, 69, 72, 73), (66, 65, 64, 67), (68, 71, 70, 69), (72, 69, 70, 75), (74, 73, 72, 75), (78, 67, 64, 77), (76, 79, 78, 77), (74, 79, 76, 73), (82, 87, 84, 81), (90, 91, 86, 87, 82, 83, 94, 95), (92, 93, 80, 81, 84, 85, 88, 89), (82, 81, 80, 83), (84, 87, 86, 85), (88, 85, 86, 91), (90, 89, 88, 91), (94, 83, 80, 93), (92, 95, 94, 93), (90, 95, 92, 89), (98, 103, 100, 97), (106, 107, 102, 103, 98, 99, 110, 111), (108, 109, 96, 97, 100, 101, 104, 105), (98, 97, 96, 99), (100, 103, 102, 101), (104, 101, 102, 107), (106, 105, 104, 107), (110, 99, 96, 109), (108, 111, 110, 109), (106, 111, 108, 105), (114, 119, 116, 113), (122, 123, 118, 119, 114, 115, 126, 127), (124, 125, 112, 113, 116, 117, 120, 121), (114, 113, 112, 115), (116, 119, 118, 117), (120, 117, 118, 123), (122, 121, 120, 123), (126, 115, 112, 125), (124, 127, 126, 125), (122, 127, 124, 121), (128, 129, 131, 130), (130, 131, 133, 132), (132, 133, 135, 134), (134, 135, 137, 136), (136, 137, 139, 138), (138, 139, 141, 140), (140, 141, 143, 142), (142, 143, 145, 144), (144, 145, 147, 146), (146, 147, 149, 148), (148, 149, 151, 150), (150, 151, 153, 152), (152, 153, 155, 154), (154, 155, 157, 156), (156, 157, 159, 158), (158, 159, 161, 160), (160, 161, 163, 162), (162, 163, 165, 164), (164, 165, 167, 166), (166, 167, 169, 168), (168, 169, 171, 170), (170, 171, 173, 172), (172, 173, 175, 174), (174, 175, 177, 176), (176, 177, 179, 178), (178, 179, 181, 180), (180, 181, 183, 182), (182, 183, 185, 184), (184, 185, 187, 186), (186, 187, 189, 188), (131, 129, 191, 189, 187, 185, 183, 181, 179, 177, 175, 173, 171, 169, 167, 165, 163, 161, 159, 157, 155, 153, 151, 149, 147, 145, 143, 141, 139, 137, 135, 133), (188, 189, 191, 190), (190, 191, 129, 128), (128, 130, 132, 134, 136, 138, 140, 142, 144, 146, 148, 150, 152, 154, 156, 158, 160, 162, 164, 166, 168, 170, 172, 174, 176, 178, 180, 182, 184, 186, 188, 190)])
me_x_1.polygons.foreach_set('material_index', [0, 0, 0, 0, 0, 0, 0, 0, 0, 0, 0, 0, 0, 0, 0, 0, 0, 0, 0, 0, 0, 0, 0, 0, 0, 0, 0, 0, 0, 0, 0, 0, 0, 0, 0, 0, 0, 0, 0, 0, 0, 0, 0, 0, 0, 0, 0, 0, 0, 0, 0, 0, 0, 0, 0, 0, 0, 0, 0, 0, 0, 0, 0, 0, 0, 0, 0, 0, 0, 0, 0, 0, 0, 0, 0, 0, 0, 0, 0, 0, 0, 0, 0, 0, 0, 0, 0, 0, 0, 0, 0, 0, 0, 0, 0, 0, 0, 0, 0, 0, 0, 0, 0, 0, 1, 0, 0, 0])
_uv = me_x_1.uv_layers.new(name='UVКарта')
_uv.uv.foreach_set('vector', [1.0, 0.5, 1.0, 1.0, 0.9688, 1.0, 0.9688, 0.5, 0.9688, 0.5, 0.9688, 1.0, 0.9375, 1.0, 0.9375, 0.5, 0.9375, 0.5, 0.9375, 1.0, 0.9062, 1.0, 0.9062, 0.5, 0.9062, 0.5, 0.9062, 1.0, 0.875, 1.0, 0.875, 0.5, 0.875, 0.5, 0.875, 1.0, 0.8438, 1.0, 0.8438, 0.5, 0.8438, 0.5, 0.8438, 1.0, 0.8125, 1.0, 0.8125, 0.5, 0.8125, 0.5, 0.8125, 1.0, 0.7812, 1.0, 0.7812, 0.5, 0.7812, 0.5, 0.7812, 1.0, 0.75, 1.0, 0.75, 0.5, 0.75, 0.5, 0.75, 1.0, 0.7188, 1.0, 0.7188, 0.5, 0.7188, 0.5, 0.7188, 1.0, 0.6875, 1.0, 0.6875, 0.5, 0.6875, 0.5, 0.6875, 1.0, 0.6562, 1.0, 0.6562, 0.5, 0.6562, 0.5, 0.6562, 1.0, 0.625, 1.0, 0.625, 0.5, 0.625, 0.5, 0.625, 1.0, 0.5938, 1.0, 0.5938, 0.5, 0.5938, 0.5, 0.5938, 1.0, 0.5625, 1.0, 0.5625, 0.5, 0.5625, 0.5, 0.5625, 1.0, 0.5312, 1.0, 0.5312, 0.5, 0.5312, 0.5, 0.5312, 1.0, 0.5, 1.0, 0.5, 0.5, 0.5, 0.5, 0.5, 1.0, 0.4688, 1.0, 0.4688, 0.5, 0.4688, 0.5, 0.4688, 1.0, 0.4375, 1.0, 0.4375, 0.5, 0.4375, 0.5, 0.4375, 1.0, 0.4062, 1.0, 0.4062, 0.5, 0.4062, 0.5, 0.4062, 1.0, 0.375, 1.0, 0.375, 0.5, 0.375, 0.5, 0.375, 1.0, 0.3438, 1.0, 0.3438, 0.5, 0.3438, 0.5, 0.3438, 1.0, 0.3125, 1.0, 0.3125, 0.5, 0.3125, 0.5, 0.3125, 1.0, 0.2812, 1.0, 0.2812, 0.5, 0.2812, 0.5, 0.2812, 1.0, 0.25, 1.0, 0.25, 0.5, 0.25, 0.5, 0.25, 1.0, 0.2188, 1.0, 0.2188, 0.5, 0.2188, 0.5, 0.2188, 1.0, 0.1875, 1.0, 0.1875, 0.5, 0.1875, 0.5, 0.1875, 1.0, 0.1562, 1.0, 0.1562, 0.5, 0.1562, 0.5, 0.1562, 1.0, 0.125, 1.0, 0.125, 0.5, 0.125, 0.5, 0.125, 1.0, 0.09375, 1.0, 0.09375, 0.5, 0.09375, 0.5, 0.09375, 1.0, 0.0625, 1.0, 0.0625, 0.5, 0.2968, 0.4854, 0.25, 0.49, 0.2032, 0.4854, 0.1582, 0.4717, 0.1167, 0.4496, 0.08029, 0.4197, 0.05045, 0.3833, 0.02827, 0.3418, 0.01461, 0.2968, 0.01, 0.25, 0.01461, 0.2032, 0.02827, 0.1582, 0.05045, 0.1167, 0.08029, 0.08029, 0.1167, 0.05045, 0.1582, 0.02827, 0.2032, 0.01461, 0.25, 0.01, 0.2968, 0.01461, 0.3418, 0.02827, 0.3833, 0.05045, 0.4197, 0.08029, 0.4496, 0.1167, 0.4717, 0.1582, 0.4854, 0.2032, 0.49, 0.25, 0.4854, 0.2968, 0.4717, 0.3418, 0.4496, 0.3833, 0.4197, 0.4197, 0.3833, 0.4496, 0.3418, 0.4717, 0.0625, 0.5, 0.0625, 1.0, 0.03125, 1.0, 0.03125, 0.5, 0.03125, 0.5, 0.03125, 1.0, 0.0, 1.0, 0.0, 0.5, 0.75, 0.49, 0.7968, 0.4854, 0.8418, 0.4717, 0.8833, 0.4496, 0.9197, 0.4197, 0.9496, 0.3833, 0.9717, 0.3418, 0.9854, 0.2968, 0.99, 0.25, 0.9854, 0.2032, 0.9717, 0.1582, 0.9496, 0.1167, 0.9197, 0.08029, 0.8833, 0.05045, 0.8418, 0.02827, 0.7968, 0.01461, 0.75, 0.01, 0.7032, 0.01461, 0.6582, 0.02827, 0.6167, 0.05045, 0.5803, 0.08029, 0.5504, 0.1167, 0.5283, 0.1582, 0.5146, 0.2032, 0.51, 0.25, 0.5146, 0.2968, 0.5283, 0.3418, 0.5504, 0.3833, 0.5803, 0.4197, 0.6167, 0.4496, 0.6582, 0.4717, 0.7032, 0.4854, 0.6543, 0.5, 0.8643, 0.5, 0.8643, 0.75, 0.6543, 0.75, 0.375, 0.2705, 0.3965, 0.25, 0.6148, 0.25, 0.625, 0.2607, 0.625, 0.4707, 0.5957, 0.5, 0.3808, 0.5, 0.375, 0.4929, 0.375, 0.7571, 0.3808, 0.75, 0.5957, 0.75, 0.625, 0.7793, 0.625, 0.9893, 0.6148, 1.0, 0.3965, 1.0, 0.375, 0.9795, 0.6543, 0.5, 0.6543, 0.75, 0.5957, 0.75, 0.5957, 0.5, 0.625, 0.0, 0.625, 0.25, 0.6148, 0.25, 0.6148, 0.0, 0.3965, 0.0, 0.6148, 0.0, 0.6148, 0.25, 0.3965, 0.25, 0.1455, 0.5, 0.1455, 0.75, 0.125, 0.75, 0.125, 0.5, 0.3808, 0.5, 0.5957, 0.5, 0.5957, 0.75, 0.3808, 0.75, 0.3679, 0.75, 0.3679, 0.5, 0.3808, 0.5, 0.3808, 0.75, 0.1455, 0.5, 0.3679, 0.5, 0.3679, 0.75, 0.1455, 0.75, 0.6543, 0.5, 0.8643, 0.5, 0.8643, 0.75, 0.6543, 0.75, 0.375, 0.2705, 0.3965, 0.25, 0.6148, 0.25, 0.625, 0.2607, 0.625, 0.4707, 0.5957, 0.5, 0.3808, 0.5, 0.375, 0.4929, 0.375, 0.7571, 0.3808, 0.75, 0.5957, 0.75, 0.625, 0.7793, 0.625, 0.9893, 0.6148, 1.0, 0.3965, 1.0, 0.375, 0.9795, 0.6543, 0.5, 0.6543, 0.75, 0.5957, 0.75, 0.5957, 0.5, 0.625, 0.0, 0.625, 0.25, 0.6148, 0.25, 0.6148, 0.0, 0.3965, 0.0, 0.6148, 0.0, 0.6148, 0.25, 0.3965, 0.25, 0.1455, 0.5, 0.1455, 0.75, 0.125, 0.75, 0.125, 0.5, 0.3808, 0.5, 0.5957, 0.5, 0.5957, 0.75, 0.3808, 0.75, 0.3679, 0.75, 0.3679, 0.5, 0.3808, 0.5, 0.3808, 0.75, 0.1455, 0.5, 0.3679, 0.5, 0.3679, 0.75, 0.1455, 0.75, 0.6543, 0.5, 0.8643, 0.5, 0.8643, 0.75, 0.6543, 0.75, 0.375, 0.2705, 0.3965, 0.25, 0.6148, 0.25, 0.625, 0.2607, 0.625, 0.4707, 0.5957, 0.5, 0.3808, 0.5, 0.375, 0.4929, 0.375, 0.7571, 0.3808, 0.75, 0.5957, 0.75, 0.625, 0.7793, 0.625, 0.9893, 0.6148, 1.0, 0.3965, 1.0, 0.375, 0.9795, 0.6543, 0.5, 0.6543, 0.75, 0.5957, 0.75, 0.5957, 0.5, 0.625, 0.0, 0.625, 0.25, 0.6148, 0.25, 0.6148, 0.0, 0.3965, 0.0, 0.6148, 0.0, 0.6148, 0.25, 0.3965, 0.25, 0.1455, 0.5, 0.1455, 0.75, 0.125, 0.75, 0.125, 0.5, 0.3808, 0.5, 0.5957, 0.5, 0.5957, 0.75, 0.3808, 0.75, 0.3679, 0.75, 0.3679, 0.5, 0.3808, 0.5, 0.3808, 0.75, 0.1455, 0.5, 0.3679, 0.5, 0.3679, 0.75, 0.1455, 0.75, 0.6543, 0.5, 0.8643, 0.5, 0.8643, 0.75, 0.6543, 0.75, 0.375, 0.2705, 0.3965, 0.25, 0.6148, 0.25, 0.625, 0.2607, 0.625, 0.4707, 0.5957, 0.5, 0.3808, 0.5, 0.375, 0.4929, 0.375, 0.7571, 0.3808, 0.75, 0.5957, 0.75, 0.625, 0.7793, 0.625, 0.9893, 0.6148, 1.0, 0.3965, 1.0, 0.375, 0.9795, 0.6543, 0.5, 0.6543, 0.75, 0.5957, 0.75, 0.5957, 0.5, 0.625, 0.0, 0.625, 0.25, 0.6148, 0.25, 0.6148, 0.0, 0.3965, 0.0, 0.6148, 0.0, 0.6148, 0.25, 0.3965, 0.25, 0.1455, 0.5, 0.1455, 0.75, 0.125, 0.75, 0.125, 0.5, 0.3808, 0.5, 0.5957, 0.5, 0.5957, 0.75, 0.3808, 0.75, 0.3679, 0.75, 0.3679, 0.5, 0.3808, 0.5, 0.3808, 0.75, 0.1455, 0.5, 0.3679, 0.5, 0.3679, 0.75, 0.1455, 0.75, 1.0, 0.5, 1.0, 1.0, 0.9688, 1.0, 0.9688, 0.5, 0.9688, 0.5, 0.9688, 1.0, 0.9375, 1.0, 0.9375, 0.5, 0.9375, 0.5, 0.9375, 1.0, 0.9062, 1.0, 0.9062, 0.5, 0.9062, 0.5, 0.9062, 1.0, 0.875, 1.0, 0.875, 0.5, 0.875, 0.5, 0.875, 1.0, 0.8438, 1.0, 0.8438, 0.5, 0.8438, 0.5, 0.8438, 1.0, 0.8125, 1.0, 0.8125, 0.5, 0.8125, 0.5, 0.8125, 1.0, 0.7812, 1.0, 0.7812, 0.5, 0.7812, 0.5, 0.7812, 1.0, 0.75, 1.0, 0.75, 0.5, 0.75, 0.5, 0.75, 1.0, 0.7188, 1.0, 0.7188, 0.5, 0.7188, 0.5, 0.7188, 1.0, 0.6875, 1.0, 0.6875, 0.5, 0.6875, 0.5, 0.6875, 1.0, 0.6562, 1.0, 0.6562, 0.5, 0.6562, 0.5, 0.6562, 1.0, 0.625, 1.0, 0.625, 0.5, 0.625, 0.5, 0.625, 1.0, 0.5938, 1.0, 0.5938, 0.5, 0.5938, 0.5, 0.5938, 1.0, 0.5625, 1.0, 0.5625, 0.5, 0.5625, 0.5, 0.5625, 1.0, 0.5312, 1.0, 0.5312, 0.5, 0.5312, 0.5, 0.5312, 1.0, 0.5, 1.0, 0.5, 0.5, 0.5, 0.5, 0.5, 1.0, 0.4688, 1.0, 0.4688, 0.5, 0.4688, 0.5, 0.4688, 1.0, 0.4375, 1.0, 0.4375, 0.5, 0.4375, 0.5, 0.4375, 1.0, 0.4062, 1.0, 0.4062, 0.5, 0.4062, 0.5, 0.4062, 1.0, 0.375, 1.0, 0.375, 0.5, 0.375, 0.5, 0.375, 1.0, 0.3438, 1.0, 0.3438, 0.5, 0.3438, 0.5, 0.3438, 1.0, 0.3125, 1.0, 0.3125, 0.5, 0.3125, 0.5, 0.3125, 1.0, 0.2812, 1.0, 0.2812, 0.5, 0.2812, 0.5, 0.2812, 1.0, 0.25, 1.0, 0.25, 0.5, 0.25, 0.5, 0.25, 1.0, 0.2188, 1.0, 0.2188, 0.5, 0.2188, 0.5, 0.2188, 1.0, 0.1875, 1.0, 0.1875, 0.5, 0.1875, 0.5, 0.1875, 1.0, 0.1562, 1.0, 0.1562, 0.5, 0.1562, 0.5, 0.1562, 1.0, 0.125, 1.0, 0.125, 0.5, 0.125, 0.5, 0.125, 1.0, 0.09375, 1.0, 0.09375, 0.5, 0.09375, 0.5, 0.09375, 1.0, 0.0625, 1.0, 0.0625, 0.5, 0.2968, 0.4854, 0.25, 0.49, 0.2032, 0.4854, 0.1582, 0.4717, 0.1167, 0.4496, 0.08029, 0.4197, 0.05045, 0.3833, 0.02827, 0.3418, 0.01461, 0.2968, 0.01, 0.25, 0.01461, 0.2032, 0.02827, 0.1582, 0.05045, 0.1167, 0.08029, 0.08029, 0.1167, 0.05045, 0.1582, 0.02827, 0.2032, 0.01461, 0.25, 0.01, 0.2968, 0.01461, 0.3418, 0.02827, 0.3833, 0.05045, 0.4197, 0.08029, 0.4496, 0.1167, 0.4717, 0.1582, 0.4854, 0.2032, 0.49, 0.25, 0.4854, 0.2968, 0.4717, 0.3418, 0.4496, 0.3833, 0.4197, 0.4197, 0.3833, 0.4496, 0.3418, 0.4717, 0.0625, 0.5, 0.0625, 1.0, 0.03125, 1.0, 0.03125, 0.5, 0.03125, 0.5, 0.03125, 1.0, 0.0, 1.0, 0.0, 0.5, 0.75, 0.49, 0.7968, 0.4854, 0.8418, 0.4717, 0.8833, 0.4496, 0.9197, 0.4197, 0.9496, 0.3833, 0.9717, 0.3418, 0.9854, 0.2968, 0.99, 0.25, 0.9854, 0.2032, 0.9717, 0.1582, 0.9496, 0.1167, 0.9197, 0.08029, 0.8833, 0.05045, 0.8418, 0.02827, 0.7968, 0.01461, 0.75, 0.01, 0.7032, 0.01461, 0.6582, 0.02827, 0.6167, 0.05045, 0.5803, 0.08029, 0.5504, 0.1167, 0.5283, 0.1582, 0.5146, 0.2032, 0.51, 0.25, 0.5146, 0.2968, 0.5283, 0.3418, 0.5504, 0.3833, 0.5803, 0.4197, 0.6167, 0.4496, 0.6582, 0.4717, 0.7032, 0.4854])
me_x_1.materials.append(mat_002)
me_x_1.materials.append(mat_001)
me_x_1.update()
me_009 = bpy.data.meshes.new('Куб.009')
me_009.from_pydata([(-0.07875, -1.0, -0.7589), (-0.7027, -1.0, 0.5177), (-0.2009, 1.0, -0.9638), (-0.9044, 1.0, 0.6353), (0.08937, -1.0, -0.783), (0.7584, -1.0, 0.3519), (0.1504, 1.0, -0.9578), (1.0, 1.0, 0.3399), (0.8427, 1.0, 0.7155), (0.7135, -1.0, 0.5008), (0.6881, 1.0, 0.7725), (0.4907, -1.0, 0.5016), (0.3364, 1.0, 0.7865), (0.3457, -1.0, 0.4801), (0.2713, 1.0, 0.7245), (0.2747, -1.0, 0.4412), (0.2055, -1.0, 0.4981), (0.214, 1.0, 0.7427), (0.0416, 1.0, 0.7473), (0.02637, -1.0, 0.502), (-0.2551, -1.0, 0.508), (-0.2447, 1.0, 0.7439), (-0.4756, -1.0, 0.5128), (-0.4817, 1.0, 0.7392), (-0.9761, 1.0, 0.3517), (-0.7481, -1.0, 0.3222), (-0.8937, 1.0, 0.09195), (-0.6152, -1.0, 0.1488), (-0.7457, 1.0, 0.03046), (-0.5403, -1.0, 0.02214), (-0.6499, 1.0, -0.2015), (-0.4734, -1.0, -0.1162), (-0.5746, 1.0, -0.195), (-0.4217, -1.0, -0.1957), (-0.5447, 1.0, -0.3711), (-0.3523, -1.0, -0.3096), (0.259, 1.0, -0.7194), (0.1983, -1.0, -0.5982), (0.4335, 1.0, -0.5619), (0.3048, -1.0, -0.4176), (0.5903, 1.0, -0.3963), (0.401, -1.0, -0.2543), (0.6295, 1.0, -0.1977), (0.5157, -1.0, -0.05978), (0.6242, -1.0, 0.1243), (0.7821, 1.0, -0.02542), (0.9216, 1.0, 0.1633), (0.7008, -1.0, 0.2543)], [], [(0, 35, 34, 2), (2, 34, 32, 30, 28, 26, 24, 3, 23, 21, 18, 17, 14, 12, 10, 8, 7, 46, 45, 42, 40, 38, 36, 6), (6, 36, 37, 4), (4, 37, 39, 41, 43, 44, 47, 5, 9, 11, 13, 15, 16, 19, 20, 22, 1, 25, 27, 29, 31, 33, 35, 0), (2, 6, 4, 0), (7, 8, 9, 5), (9, 8, 10, 11), (11, 10, 12, 13), (13, 12, 14, 15), (15, 14, 17, 16), (16, 17, 18, 19), (19, 18, 21, 20), (20, 21, 23, 22), (22, 23, 3, 1), (24, 25, 1, 3), (26, 27, 25, 24), (28, 29, 27, 26), (30, 31, 29, 28), (32, 33, 31, 30), (34, 35, 33, 32), (37, 36, 38, 39), (39, 38, 40, 41), (41, 40, 42, 43), (43, 42, 45, 44), (44, 45, 46, 47), (47, 46, 7, 5)])
_uv = me_009.uv_layers.new(name='UVКарта')
_uv.uv.foreach_set('vector', [0.375, 0.0, 0.4514, 0.0, 0.4383, 0.25, 0.375, 0.25, 0.375, 0.25, 0.4383, 0.25, 0.4571, 0.25, 0.4846, 0.25, 0.523, 0.25, 0.557, 0.25, 0.5807, 0.25, 0.625, 0.25, 0.625, 0.2952, 0.625, 0.3206, 0.625, 0.3513, 0.625, 0.3697, 0.625, 0.3754, 0.625, 0.3818, 0.625, 0.4219, 0.625, 0.4651, 0.625, 0.5, 0.591, 0.5, 0.5546, 0.5, 0.5214, 0.5, 0.4872, 0.5, 0.4513, 0.5, 0.4116, 0.5, 0.375, 0.5, 0.375, 0.5, 0.4116, 0.5, 0.4157, 0.75, 0.375, 0.75, 0.375, 0.75, 0.4157, 0.75, 0.4555, 0.75, 0.4915, 0.75, 0.5343, 0.75, 0.5749, 0.75, 0.6035, 0.75, 0.625, 0.75, 0.625, 0.7749, 0.625, 0.816, 0.625, 0.8526, 0.625, 0.8604, 0.625, 0.8679, 0.625, 0.894, 0.625, 0.9349, 0.625, 0.967, 0.625, 1.0, 0.5985, 1.0, 0.574, 1.0, 0.5462, 1.0, 0.5027, 1.0, 0.4707, 1.0, 0.4514, 1.0, 0.375, 1.0, 0.125, 0.5, 0.375, 0.5, 0.375, 0.75, 0.125, 0.75, 0.625, 0.5, 0.6599, 0.5, 0.6499, 0.75, 0.625, 0.75, 0.6499, 0.75, 0.6599, 0.5, 0.7031, 0.5, 0.691, 0.75, 0.691, 0.75, 0.7031, 0.5, 0.7432, 0.5, 0.7276, 0.75, 0.7276, 0.75, 0.7432, 0.5, 0.7496, 0.5, 0.7354, 0.75, 0.7354, 0.75, 0.7496, 0.5, 0.7553, 0.5, 0.7429, 0.75, 0.7429, 0.75, 0.7553, 0.5, 0.7737, 0.5, 0.769, 0.75, 0.769, 0.75, 0.7737, 0.5, 0.8044, 0.5, 0.8099, 0.75, 0.8099, 0.75, 0.8044, 0.5, 0.8298, 0.5, 0.842, 0.75, 0.842, 0.75, 0.8298, 0.5, 0.875, 0.5, 0.875, 0.75, 0.5807, 0.25, 0.5985, 0.0, 0.625, 0.0, 0.625, 0.25, 0.557, 0.25, 0.574, 0.0, 0.5985, 0.0, 0.5807, 0.25, 0.523, 0.25, 0.5462, 0.0, 0.574, 0.0, 0.557, 0.25, 0.4846, 0.25, 0.5027, 0.0, 0.5462, 0.0, 0.523, 0.25, 0.4571, 0.25, 0.4707, 0.0, 0.5027, 0.0, 0.4846, 0.25, 0.4383, 0.25, 0.4514, 0.0, 0.4707, 0.0, 0.4571, 0.25, 0.4157, 0.75, 0.4116, 0.5, 0.4513, 0.5, 0.4555, 0.75, 0.4555, 0.75, 0.4513, 0.5, 0.4872, 0.5, 0.4915, 0.75, 0.4915, 0.75, 0.4872, 0.5, 0.5214, 0.5, 0.5343, 0.75, 0.5343, 0.75, 0.5214, 0.5, 0.5546, 0.5, 0.5749, 0.75, 0.5749, 0.75, 0.5546, 0.5, 0.591, 0.5, 0.6035, 0.75, 0.6035, 0.75, 0.591, 0.5, 0.625, 0.5, 0.625, 0.75])
me_009.materials.append(mat_x)
me_009.update()

# ---- objects
ob_light = bpy.data.objects.new('Light', light_light)
ob_camera = bpy.data.objects.new('Camera', cam_camera)
ob_x = bpy.data.objects.new('Куб', me_001)
ob_001 = bpy.data.objects.new('Куб.001', me_002)
ob_001_1 = bpy.data.objects.new('Пустышка.001', img_667cfe31b0cf455b14e251991d668750_png_001)
ob_002 = bpy.data.objects.new('Куб.002', me_003)
ob_003 = bpy.data.objects.new('Куб.003', me_x)
ob_004 = bpy.data.objects.new('Куб.004', me_004)
ob_005 = bpy.data.objects.new('Куб.005', me_005)
ob_006 = bpy.data.objects.new('Куб.006', me_006)
ob_007 = bpy.data.objects.new('Куб.007', me_007)
ob_008 = bpy.data.objects.new('Куб.008', me_008)
ob_x_1 = bpy.data.objects.new('Пустышка', None)
ob_x_2 = bpy.data.objects.new('Цилиндр', me_x_1)
ob_009 = bpy.data.objects.new('Куб.009', me_009)

# ---- transforms, parenting, visibility, modifiers, constraints
ob_light.location = (0.0, -6.289, 2.308)
ob_light.rotation_euler = (0.6503, 0.05522, 1.866)
ob_light.lock_rotations_4d = False
ob_light.empty_display_type = 'ARROWS'
ob_light.color = (0.0, 0.0, 0.0, 0.0)
ob_light.lineart.crease_threshold = 0.0
ob_camera.location = (0.0, -1.7, 0.0)
ob_camera.rotation_euler = (1.571, 0.0, 0.0)
ob_camera.lock_rotations_4d = False
ob_camera.empty_display_type = 'ARROWS'
ob_camera.color = (0.0, 0.0, 0.0, 0.0)
ob_camera.display_type = 'WIRE'
ob_camera.lineart.crease_threshold = 0.0
ob_x.location = (13.85, 12.33, 0.0)
ob_001.location = (9.114, 2.768, 0.0)
ob_001.scale = (1.0, 0.2101, 1.0)
ob_001_1.location = (-1.5, 0.0, -1.0)
ob_001_1.rotation_euler = (1.571, 1.571, 0.0)
ob_001_1.empty_display_type = 'IMAGE'
ob_001_1.empty_display_size = 5.0
ob_001_1.empty_image_offset = (-1.071, 0.1555)
ob_001_1.hide_render = True
ob_002.location = (15.39, 6.458, 0.0)
ob_002.scale = (0.8371, 0.06965, 1.4)
ob_003.location = (8.455, 4.838, 0.0)
ob_003.scale = (0.6443, 1.0, 1.043)
ob_004.location = (-9.616, 6.574, 0.0)
ob_004.scale = (0.7958, 0.09663, 1.029)
ob_005.location = (-9.616, 6.574, 1.012)
ob_005.rotation_euler = (-4.371e-08, 1.571, 0.0)
ob_005.scale = (0.02527, -0.1753, 0.8313)
_m = ob_005.modifiers.new('Симметрия', 'MIRROR')
_m.use_axis = (False, False, True)
_m.mirror_object = ob_004
ob_006.location = (-10.42, 6.572, -5.395e-10)
ob_006.scale = (0.02527, -0.1753, 1.0)
_m = ob_006.modifiers.new('Симметрия', 'MIRROR')
_m.mirror_object = ob_007
ob_007.location = (-9.616, 6.574, 0.0)
ob_007.scale = (0.7958, 0.09663, 1.029)
ob_008.location = (-9.616, 6.574, 1.002)
ob_008.scale = (0.6231, 0.225, 0.1397)
ob_x_1.location = (0.0, 3.0, 0.0)
ob_x_1.rotation_euler = (1.571, -0.0, 0.0)
ob_x_1.empty_display_type = 'IMAGE'
ob_x_1.empty_display_size = 5.0
ob_x_1.empty_image_offset = (-0.4972, -0.5241)
ob_x_1.hide_select = True
ob_x_1.hide_render = True
ob_x_2.location = (13.85, 11.37, 0.0)
ob_x_2.rotation_euler = (1.571, 0.0, 0.0)
ob_x_2.scale = (0.27, 0.27, 0.1436)
ob_009.location = (0.0, 0.0, 0.0)
ob_009.scale = (0.6199, 0.101, 0.546)

# ---- collection membership
col_collection.objects.link(ob_light)
col_collection.objects.link(ob_camera)
col_collection.objects.link(ob_x)
col_collection.objects.link(ob_001)
col_collection.objects.link(ob_001_1)
col_collection.objects.link(ob_002)
col_collection.objects.link(ob_003)
col_collection.objects.link(ob_004)
col_collection.objects.link(ob_005)
col_collection.objects.link(ob_006)
col_collection.objects.link(ob_007)
col_collection.objects.link(ob_008)
col_collection.objects.link(ob_x_1)
col_collection.objects.link(ob_x_2)
col_collection.objects.link(ob_009)

# ---- scene / render settings (as saved in the file)
scene.camera = ob_camera
scene.frame_start = 1; scene.frame_end = 250; scene.frame_set(1)
scene.render.engine = 'BLENDER_EEVEE_NEXT'
scene.render.resolution_x = 500
scene.render.resolution_y = 500
scene.render.film_transparent = True
scene.cycles.sampling_pattern = 'TABULATED_SOBOL'
scene.cycles.use_light_tree = False
scene.view_settings.view_transform = 'Filmic'
bpy.context.view_layer.update()
